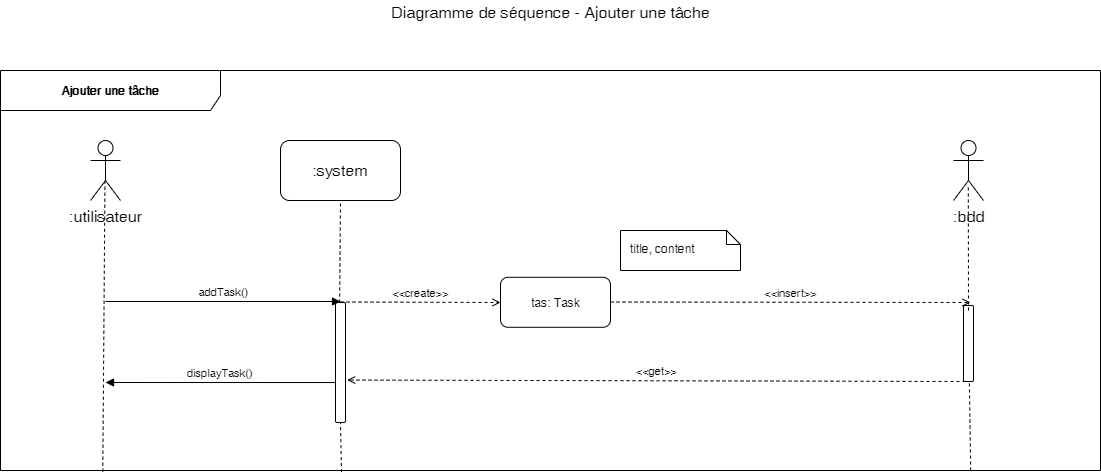

The diagram above was exported from draw.io. Its source (the exported page's mxGraphModel, read from the mxfile embedded in the PNG):
<mxGraphModel dx="1422" dy="713" grid="1" gridSize="10" guides="1" tooltips="1" connect="1" arrows="1" fold="1" page="1" pageScale="1" pageWidth="1169" pageHeight="827" math="0" shadow="0">
  <root>
    <mxCell id="0" />
    <mxCell id="1" parent="0" />
    <mxCell id="k_OEJ_9TvkBEgN-4i8v0-20" value="Ajouter une tâche" style="shape=umlFrame;whiteSpace=wrap;html=1;width=220;height=40;fontStyle=1;labelBackgroundColor=#ffffff;labelBorderColor=none;gradientColor=none;swimlaneFillColor=none;shadow=0;strokeColor=#000000;" parent="1" vertex="1">
      <mxGeometry x="50" y="130" width="1100" height="400" as="geometry" />
    </mxCell>
    <mxCell id="k_OEJ_9TvkBEgN-4i8v0-21" value="Diagramme de séquence - Ajouter une tâche" style="text;html=1;resizable=0;points=[];autosize=1;align=center;verticalAlign=top;spacingTop=-4;fontSize=16;" parent="1" vertex="1">
      <mxGeometry x="435" y="60" width="330" height="20" as="geometry" />
    </mxCell>
    <mxCell id="k_OEJ_9TvkBEgN-4i8v0-22" value=":utilisateur" style="shape=umlActor;verticalLabelPosition=bottom;labelBackgroundColor=#ffffff;verticalAlign=top;html=1;shadow=0;strokeColor=#000000;gradientColor=none;fontSize=16;align=center;" parent="1" vertex="1">
      <mxGeometry x="140" y="200" width="30" height="60" as="geometry" />
    </mxCell>
    <mxCell id="k_OEJ_9TvkBEgN-4i8v0-23" value=":system" style="rounded=1;whiteSpace=wrap;html=1;shadow=0;labelBackgroundColor=#ffffff;strokeColor=#000000;gradientColor=none;fontSize=16;align=center;" parent="1" vertex="1">
      <mxGeometry x="330" y="200" width="120" height="60" as="geometry" />
    </mxCell>
    <mxCell id="k_OEJ_9TvkBEgN-4i8v0-24" value="" style="endArrow=none;dashed=1;html=1;fontSize=16;entryX=0.482;entryY=0.683;entryDx=0;entryDy=0;entryPerimeter=0;exitX=0.093;exitY=1.003;exitDx=0;exitDy=0;exitPerimeter=0;" parent="1" source="k_OEJ_9TvkBEgN-4i8v0-20" target="k_OEJ_9TvkBEgN-4i8v0-22" edge="1">
      <mxGeometry width="50" height="50" relative="1" as="geometry">
        <mxPoint x="154" y="602" as="sourcePoint" />
        <mxPoint x="100" y="620" as="targetPoint" />
      </mxGeometry>
    </mxCell>
    <mxCell id="k_OEJ_9TvkBEgN-4i8v0-25" value="" style="endArrow=none;dashed=1;html=1;fontSize=16;entryX=0.5;entryY=1;entryDx=0;entryDy=0;exitX=0.31;exitY=1;exitDx=0;exitDy=0;exitPerimeter=0;" parent="1" source="k_OEJ_9TvkBEgN-4i8v0-30" target="k_OEJ_9TvkBEgN-4i8v0-23" edge="1">
      <mxGeometry width="50" height="50" relative="1" as="geometry">
        <mxPoint x="161.20000000000005" y="652.8800000000001" as="sourcePoint" />
        <mxPoint x="390" y="301" as="targetPoint" />
      </mxGeometry>
    </mxCell>
    <mxCell id="k_OEJ_9TvkBEgN-4i8v0-26" value=":bdd" style="shape=umlActor;verticalLabelPosition=bottom;labelBackgroundColor=#ffffff;verticalAlign=top;html=1;shadow=0;strokeColor=#000000;gradientColor=none;fontSize=16;align=center;" parent="1" vertex="1">
      <mxGeometry x="1003" y="200" width="30" height="60" as="geometry" />
    </mxCell>
    <mxCell id="k_OEJ_9TvkBEgN-4i8v0-27" value="tas: Task" style="html=1;gradientColor=none;rounded=1;" parent="1" vertex="1">
      <mxGeometry x="550" y="336.794117647059" width="110" height="50" as="geometry" />
    </mxCell>
    <mxCell id="k_OEJ_9TvkBEgN-4i8v0-28" value="&amp;lt;&amp;lt;create&amp;gt;&amp;gt;" style="html=1;verticalAlign=bottom;endArrow=open;fontSize=11;dashed=1;endFill=0;" parent="1" edge="1">
      <mxGeometry width="80" relative="1" as="geometry">
        <mxPoint x="390" y="361.5" as="sourcePoint" />
        <mxPoint x="550" y="362" as="targetPoint" />
      </mxGeometry>
    </mxCell>
    <mxCell id="k_OEJ_9TvkBEgN-4i8v0-29" value="title, content" style="shape=note;whiteSpace=wrap;html=1;size=14;verticalAlign=top;align=left;spacingTop=5;rounded=1;gradientColor=none;spacingLeft=8;spacingRight=8;" parent="1" vertex="1">
      <mxGeometry x="670" y="290" width="120" height="40" as="geometry" />
    </mxCell>
    <mxCell id="k_OEJ_9TvkBEgN-4i8v0-30" value="" style="html=1;points=[];perimeter=orthogonalPerimeter;rounded=1;gradientColor=none;" parent="1" vertex="1">
      <mxGeometry x="385" y="362" width="10" height="120" as="geometry" />
    </mxCell>
    <mxCell id="k_OEJ_9TvkBEgN-4i8v0-31" value="" style="endArrow=none;dashed=1;html=1;fontSize=16;entryX=0.5;entryY=1;entryDx=0;entryDy=0;exitX=0.31;exitY=1.004;exitDx=0;exitDy=0;exitPerimeter=0;" parent="1" source="k_OEJ_9TvkBEgN-4i8v0-20" target="k_OEJ_9TvkBEgN-4i8v0-30" edge="1">
      <mxGeometry width="50" height="50" relative="1" as="geometry">
        <mxPoint x="390" y="520" as="sourcePoint" />
        <mxPoint x="390" y="260" as="targetPoint" />
      </mxGeometry>
    </mxCell>
    <mxCell id="k_OEJ_9TvkBEgN-4i8v0-32" value="addTask()" style="html=1;verticalAlign=bottom;endArrow=block;fontSize=11;" parent="1" edge="1">
      <mxGeometry width="80" relative="1" as="geometry">
        <mxPoint x="155" y="361" as="sourcePoint" />
        <mxPoint x="390" y="361" as="targetPoint" />
      </mxGeometry>
    </mxCell>
    <mxCell id="k_OEJ_9TvkBEgN-4i8v0-33" value="" style="endArrow=none;dashed=1;html=1;fontSize=16;entryX=0.556;entryY=0.739;entryDx=0;entryDy=0;entryPerimeter=0;exitX=0.882;exitY=1;exitDx=0;exitDy=0;exitPerimeter=0;" parent="1" source="k_OEJ_9TvkBEgN-4i8v0-20" target="k_OEJ_9TvkBEgN-4i8v0-34" edge="1">
      <mxGeometry width="50" height="50" relative="1" as="geometry">
        <mxPoint x="1020.1999999999998" y="600" as="sourcePoint" />
        <mxPoint x="1016.6799999999998" y="244.33999999999992" as="targetPoint" />
      </mxGeometry>
    </mxCell>
    <mxCell id="k_OEJ_9TvkBEgN-4i8v0-34" value="" style="html=1;points=[];perimeter=orthogonalPerimeter;rounded=1;gradientColor=none;" parent="1" vertex="1">
      <mxGeometry x="1013" y="365" width="10" height="76" as="geometry" />
    </mxCell>
    <mxCell id="k_OEJ_9TvkBEgN-4i8v0-35" value="&amp;lt;&amp;lt;insert&amp;gt;&amp;gt;" style="html=1;verticalAlign=bottom;endArrow=open;fontSize=11;dashed=1;endFill=0;" parent="1" edge="1">
      <mxGeometry width="80" relative="1" as="geometry">
        <mxPoint x="660" y="361.5" as="sourcePoint" />
        <mxPoint x="1020" y="362" as="targetPoint" />
      </mxGeometry>
    </mxCell>
    <mxCell id="k_OEJ_9TvkBEgN-4i8v0-36" value="&amp;lt;&amp;lt;get&amp;gt;&amp;gt;" style="html=1;verticalAlign=bottom;endArrow=open;fontSize=11;dashed=1;endFill=0;entryX=1.168;entryY=0.713;entryDx=0;entryDy=0;entryPerimeter=0;exitX=0.146;exitY=0.999;exitDx=0;exitDy=0;exitPerimeter=0;" parent="1" edge="1">
      <mxGeometry width="80" relative="1" as="geometry">
        <mxPoint x="1015" y="441" as="sourcePoint" />
        <mxPoint x="396.68000000000006" y="439.55999999999995" as="targetPoint" />
      </mxGeometry>
    </mxCell>
    <mxCell id="k_OEJ_9TvkBEgN-4i8v0-37" value="displayTask()&amp;nbsp;" style="html=1;verticalAlign=bottom;endArrow=block;fontSize=11;exitX=0.057;exitY=0.667;exitDx=0;exitDy=0;exitPerimeter=0;" parent="1" source="k_OEJ_9TvkBEgN-4i8v0-30" edge="1">
      <mxGeometry width="80" relative="1" as="geometry">
        <mxPoint x="165" y="371" as="sourcePoint" />
        <mxPoint x="155" y="442" as="targetPoint" />
      </mxGeometry>
    </mxCell>
    <mxCell id="k_OEJ_9TvkBEgN-4i8v0-38" value="" style="endArrow=none;dashed=1;html=1;fontSize=16;entryX=0.493;entryY=0.739;entryDx=0;entryDy=0;entryPerimeter=0;" parent="1" target="k_OEJ_9TvkBEgN-4i8v0-26" edge="1">
      <mxGeometry width="50" height="50" relative="1" as="geometry">
        <mxPoint x="1018" y="370" as="sourcePoint" />
        <mxPoint x="400" y="270" as="targetPoint" />
      </mxGeometry>
    </mxCell>
  </root>
</mxGraphModel>